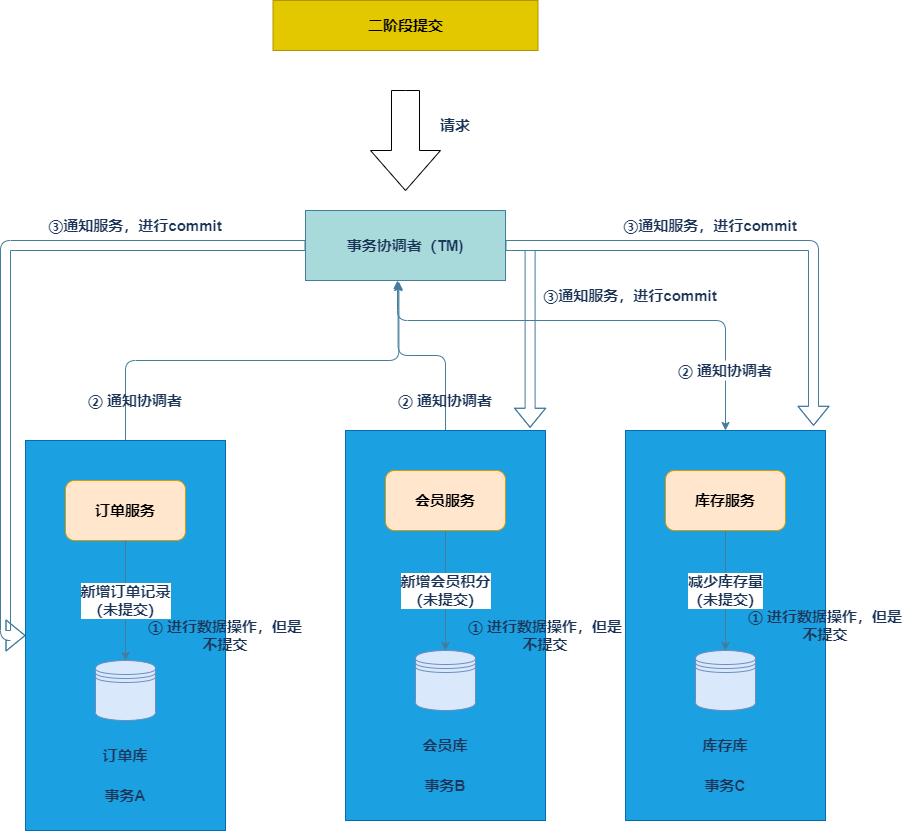

The diagram above was exported from draw.io. Its source (the exported page's mxGraphModel, read from the mxfile embedded in the PNG):
<mxGraphModel dx="1220" dy="525" grid="1" gridSize="10" guides="1" tooltips="1" connect="1" arrows="1" fold="1" page="1" pageScale="1" pageWidth="2339" pageHeight="3300" math="0" shadow="0">
  <root>
    <mxCell id="0" />
    <mxCell id="1" parent="0" />
    <mxCell id="03YZRaZJX2nypYjQ7UG0-1" value="" style="html=1;shadow=0;dashed=0;align=center;verticalAlign=middle;shape=mxgraph.arrows2.arrow;dy=0.6;dx=40;direction=south;notch=0;rounded=0;sketch=0;fontSize=15;fontStyle=1" parent="1" vertex="1">
      <mxGeometry x="535" y="280" width="70" height="100" as="geometry" />
    </mxCell>
    <mxCell id="03YZRaZJX2nypYjQ7UG0-2" value="请求" style="text;html=1;strokeColor=none;fillColor=none;align=center;verticalAlign=middle;whiteSpace=wrap;rounded=0;sketch=0;fontSize=15;fontColor=#1D3557;fontStyle=1" parent="1" vertex="1">
      <mxGeometry x="590" y="300" width="60" height="30" as="geometry" />
    </mxCell>
    <mxCell id="03YZRaZJX2nypYjQ7UG0-33" style="edgeStyle=orthogonalEdgeStyle;curved=0;rounded=1;sketch=0;orthogonalLoop=1;jettySize=auto;html=1;exitX=0;exitY=0.5;exitDx=0;exitDy=0;entryX=0;entryY=0.5;entryDx=0;entryDy=0;fontSize=15;fontColor=#1D3557;startArrow=none;startFill=0;endArrow=classic;endFill=1;strokeColor=#457B9D;fillColor=#FFFFFF;fontStyle=1;shape=flexArrow;" parent="1" source="03YZRaZJX2nypYjQ7UG0-3" target="03YZRaZJX2nypYjQ7UG0-4" edge="1">
      <mxGeometry relative="1" as="geometry" />
    </mxCell>
    <mxCell id="03YZRaZJX2nypYjQ7UG0-34" style="edgeStyle=orthogonalEdgeStyle;curved=0;rounded=1;sketch=0;orthogonalLoop=1;jettySize=auto;html=1;exitX=1;exitY=0.5;exitDx=0;exitDy=0;entryX=0.923;entryY=-0.007;entryDx=0;entryDy=0;entryPerimeter=0;fontSize=15;fontColor=#1D3557;startArrow=none;startFill=0;endArrow=classic;endFill=1;strokeColor=#457B9D;fillColor=#FFFFFF;fontStyle=1;shape=flexArrow;" parent="1" source="03YZRaZJX2nypYjQ7UG0-3" target="03YZRaZJX2nypYjQ7UG0-10" edge="1">
      <mxGeometry relative="1" as="geometry" />
    </mxCell>
    <mxCell id="03YZRaZJX2nypYjQ7UG0-35" style="edgeStyle=orthogonalEdgeStyle;curved=0;rounded=1;sketch=0;orthogonalLoop=1;jettySize=auto;html=1;exitX=1;exitY=0.5;exitDx=0;exitDy=0;entryX=0.94;entryY=-0.012;entryDx=0;entryDy=0;entryPerimeter=0;fontSize=15;fontColor=#1D3557;startArrow=none;startFill=0;endArrow=classic;endFill=1;strokeColor=#457B9D;fillColor=#FFFFFF;fontStyle=1;shape=flexArrow;" parent="1" source="03YZRaZJX2nypYjQ7UG0-3" target="03YZRaZJX2nypYjQ7UG0-16" edge="1">
      <mxGeometry relative="1" as="geometry" />
    </mxCell>
    <mxCell id="03YZRaZJX2nypYjQ7UG0-3" value="事务协调者（TM)" style="rounded=0;whiteSpace=wrap;html=1;sketch=0;fontSize=15;fontColor=#1D3557;strokeColor=#457B9D;fillColor=#A8DADC;fontStyle=1" parent="1" vertex="1">
      <mxGeometry x="470" y="400" width="200" height="70" as="geometry" />
    </mxCell>
    <mxCell id="03YZRaZJX2nypYjQ7UG0-22" style="edgeStyle=orthogonalEdgeStyle;curved=0;rounded=1;sketch=0;orthogonalLoop=1;jettySize=auto;html=1;exitX=0.5;exitY=0;exitDx=0;exitDy=0;entryX=0.467;entryY=1.019;entryDx=0;entryDy=0;entryPerimeter=0;fontSize=15;fontColor=#1D3557;startArrow=none;startFill=0;endArrow=classic;endFill=1;strokeColor=#457B9D;fillColor=#A8DADC;fontStyle=1;" parent="1" source="03YZRaZJX2nypYjQ7UG0-4" target="03YZRaZJX2nypYjQ7UG0-3" edge="1">
      <mxGeometry relative="1" as="geometry" />
    </mxCell>
    <mxCell id="03YZRaZJX2nypYjQ7UG0-4" value="" style="rounded=0;whiteSpace=wrap;html=1;sketch=0;fontSize=15;strokeColor=#006EAF;fillColor=#1ba1e2;fontStyle=1;fontColor=#ffffff;" parent="1" vertex="1">
      <mxGeometry x="190" y="630" width="200" height="390" as="geometry" />
    </mxCell>
    <mxCell id="03YZRaZJX2nypYjQ7UG0-7" value="新增订单记录&lt;br&gt;（未提交）" style="edgeStyle=orthogonalEdgeStyle;curved=0;rounded=1;sketch=0;orthogonalLoop=1;jettySize=auto;html=1;exitX=0.5;exitY=1;exitDx=0;exitDy=0;entryX=0.5;entryY=0;entryDx=0;entryDy=0;fontSize=15;fontColor=#1D3557;endArrow=classic;endFill=1;strokeColor=#457B9D;fillColor=#A8DADC;startArrow=none;startFill=0;fontStyle=1" parent="1" source="03YZRaZJX2nypYjQ7UG0-5" target="03YZRaZJX2nypYjQ7UG0-6" edge="1">
      <mxGeometry relative="1" as="geometry" />
    </mxCell>
    <mxCell id="03YZRaZJX2nypYjQ7UG0-5" value="订单服务" style="rounded=1;whiteSpace=wrap;html=1;sketch=0;fontSize=15;strokeColor=#d79b00;fillColor=#ffe6cc;fontStyle=1" parent="1" vertex="1">
      <mxGeometry x="230" y="670" width="120" height="60" as="geometry" />
    </mxCell>
    <mxCell id="03YZRaZJX2nypYjQ7UG0-6" value="" style="shape=datastore;whiteSpace=wrap;html=1;rounded=0;sketch=0;fontSize=15;strokeColor=#6c8ebf;fillColor=#dae8fc;fontStyle=1" parent="1" vertex="1">
      <mxGeometry x="260" y="850" width="60" height="60" as="geometry" />
    </mxCell>
    <mxCell id="03YZRaZJX2nypYjQ7UG0-8" value="订单库" style="text;html=1;strokeColor=none;fillColor=none;align=center;verticalAlign=middle;whiteSpace=wrap;rounded=0;sketch=0;fontSize=15;fontColor=#1D3557;fontStyle=1" parent="1" vertex="1">
      <mxGeometry x="260" y="930" width="60" height="30" as="geometry" />
    </mxCell>
    <mxCell id="03YZRaZJX2nypYjQ7UG0-9" value="事务A" style="text;html=1;strokeColor=none;fillColor=none;align=center;verticalAlign=middle;whiteSpace=wrap;rounded=0;sketch=0;fontSize=15;fontColor=#1D3557;fontStyle=1" parent="1" vertex="1">
      <mxGeometry x="260" y="970" width="60" height="30" as="geometry" />
    </mxCell>
    <mxCell id="03YZRaZJX2nypYjQ7UG0-23" style="edgeStyle=orthogonalEdgeStyle;curved=0;rounded=1;sketch=0;orthogonalLoop=1;jettySize=auto;html=1;exitX=0.5;exitY=0;exitDx=0;exitDy=0;entryX=0.463;entryY=1.029;entryDx=0;entryDy=0;entryPerimeter=0;fontSize=15;fontColor=#1D3557;startArrow=none;startFill=0;endArrow=classic;endFill=1;strokeColor=#457B9D;fillColor=#A8DADC;fontStyle=1" parent="1" source="03YZRaZJX2nypYjQ7UG0-10" target="03YZRaZJX2nypYjQ7UG0-3" edge="1">
      <mxGeometry relative="1" as="geometry" />
    </mxCell>
    <mxCell id="03YZRaZJX2nypYjQ7UG0-10" value="" style="rounded=0;whiteSpace=wrap;html=1;sketch=0;fontSize=15;fontColor=#ffffff;strokeColor=#006EAF;fillColor=#1ba1e2;fontStyle=1" parent="1" vertex="1">
      <mxGeometry x="510" y="620" width="200" height="390" as="geometry" />
    </mxCell>
    <mxCell id="03YZRaZJX2nypYjQ7UG0-11" value="新增会员积分&lt;br&gt;（未提交）" style="edgeStyle=orthogonalEdgeStyle;curved=0;rounded=1;sketch=0;orthogonalLoop=1;jettySize=auto;html=1;exitX=0.5;exitY=1;exitDx=0;exitDy=0;entryX=0.5;entryY=0;entryDx=0;entryDy=0;fontSize=15;fontColor=#1D3557;endArrow=classic;endFill=1;strokeColor=#457B9D;fillColor=#A8DADC;startArrow=none;startFill=0;fontStyle=1" parent="1" source="03YZRaZJX2nypYjQ7UG0-12" target="03YZRaZJX2nypYjQ7UG0-13" edge="1">
      <mxGeometry relative="1" as="geometry" />
    </mxCell>
    <mxCell id="03YZRaZJX2nypYjQ7UG0-12" value="会员服务" style="rounded=1;whiteSpace=wrap;html=1;sketch=0;fontSize=15;strokeColor=#d79b00;fillColor=#ffe6cc;fontStyle=1" parent="1" vertex="1">
      <mxGeometry x="550" y="660" width="120" height="60" as="geometry" />
    </mxCell>
    <mxCell id="03YZRaZJX2nypYjQ7UG0-13" value="" style="shape=datastore;whiteSpace=wrap;html=1;rounded=0;sketch=0;fontSize=15;strokeColor=#6c8ebf;fillColor=#dae8fc;fontStyle=1" parent="1" vertex="1">
      <mxGeometry x="580" y="840" width="60" height="60" as="geometry" />
    </mxCell>
    <mxCell id="03YZRaZJX2nypYjQ7UG0-14" value="会员库" style="text;html=1;strokeColor=none;fillColor=none;align=center;verticalAlign=middle;whiteSpace=wrap;rounded=0;sketch=0;fontSize=15;fontColor=#1D3557;fontStyle=1" parent="1" vertex="1">
      <mxGeometry x="580" y="920" width="60" height="30" as="geometry" />
    </mxCell>
    <mxCell id="03YZRaZJX2nypYjQ7UG0-15" value="事务B" style="text;html=1;strokeColor=none;fillColor=none;align=center;verticalAlign=middle;whiteSpace=wrap;rounded=0;sketch=0;fontSize=15;fontColor=#1D3557;fontStyle=1" parent="1" vertex="1">
      <mxGeometry x="580" y="960" width="60" height="30" as="geometry" />
    </mxCell>
    <mxCell id="03YZRaZJX2nypYjQ7UG0-24" style="edgeStyle=orthogonalEdgeStyle;curved=0;rounded=1;sketch=0;orthogonalLoop=1;jettySize=auto;html=1;exitX=0.5;exitY=0;exitDx=0;exitDy=0;entryX=0.46;entryY=1;entryDx=0;entryDy=0;entryPerimeter=0;fontSize=15;fontColor=#1D3557;startArrow=none;startFill=0;endArrow=classic;endFill=1;strokeColor=#457B9D;fillColor=#A8DADC;fontStyle=1" parent="1" source="03YZRaZJX2nypYjQ7UG0-27" target="03YZRaZJX2nypYjQ7UG0-3" edge="1">
      <mxGeometry relative="1" as="geometry" />
    </mxCell>
    <mxCell id="03YZRaZJX2nypYjQ7UG0-16" value="" style="rounded=0;whiteSpace=wrap;html=1;sketch=0;fontSize=15;fontColor=#ffffff;strokeColor=#006EAF;fillColor=#1ba1e2;fontStyle=1" parent="1" vertex="1">
      <mxGeometry x="790" y="620" width="200" height="390" as="geometry" />
    </mxCell>
    <mxCell id="03YZRaZJX2nypYjQ7UG0-17" value="减少库存量&lt;br&gt;（未提交）" style="edgeStyle=orthogonalEdgeStyle;curved=0;rounded=1;sketch=0;orthogonalLoop=1;jettySize=auto;html=1;exitX=0.5;exitY=1;exitDx=0;exitDy=0;entryX=0.5;entryY=0;entryDx=0;entryDy=0;fontSize=15;fontColor=#1D3557;endArrow=classic;endFill=1;strokeColor=#457B9D;fillColor=#A8DADC;startArrow=none;startFill=0;fontStyle=1" parent="1" source="03YZRaZJX2nypYjQ7UG0-18" target="03YZRaZJX2nypYjQ7UG0-19" edge="1">
      <mxGeometry relative="1" as="geometry" />
    </mxCell>
    <mxCell id="03YZRaZJX2nypYjQ7UG0-18" value="库存服务" style="rounded=1;whiteSpace=wrap;html=1;sketch=0;fontSize=15;strokeColor=#d79b00;fillColor=#ffe6cc;fontStyle=1" parent="1" vertex="1">
      <mxGeometry x="830" y="660" width="120" height="60" as="geometry" />
    </mxCell>
    <mxCell id="03YZRaZJX2nypYjQ7UG0-19" value="" style="shape=datastore;whiteSpace=wrap;html=1;rounded=0;sketch=0;fontSize=15;strokeColor=#6c8ebf;fillColor=#dae8fc;fontStyle=1" parent="1" vertex="1">
      <mxGeometry x="860" y="840" width="60" height="60" as="geometry" />
    </mxCell>
    <mxCell id="03YZRaZJX2nypYjQ7UG0-20" value="库存库" style="text;html=1;strokeColor=none;fillColor=none;align=center;verticalAlign=middle;whiteSpace=wrap;rounded=0;sketch=0;fontSize=15;fontColor=#1D3557;fontStyle=1" parent="1" vertex="1">
      <mxGeometry x="860" y="920" width="60" height="30" as="geometry" />
    </mxCell>
    <mxCell id="03YZRaZJX2nypYjQ7UG0-21" value="事务C" style="text;html=1;strokeColor=none;fillColor=none;align=center;verticalAlign=middle;whiteSpace=wrap;rounded=0;sketch=0;fontSize=15;fontColor=#1D3557;fontStyle=1" parent="1" vertex="1">
      <mxGeometry x="860" y="960" width="60" height="30" as="geometry" />
    </mxCell>
    <mxCell id="03YZRaZJX2nypYjQ7UG0-25" value="② 通知协调者" style="text;html=1;strokeColor=none;fillColor=none;align=center;verticalAlign=middle;whiteSpace=wrap;rounded=0;sketch=0;fontSize=15;fontColor=#1D3557;fontStyle=1" parent="1" vertex="1">
      <mxGeometry x="240" y="580" width="120" height="20" as="geometry" />
    </mxCell>
    <mxCell id="03YZRaZJX2nypYjQ7UG0-26" value="② 通知协调者" style="text;html=1;strokeColor=none;fillColor=none;align=center;verticalAlign=middle;whiteSpace=wrap;rounded=0;sketch=0;fontSize=15;fontColor=#1D3557;fontStyle=1" parent="1" vertex="1">
      <mxGeometry x="550" y="580" width="120" height="20" as="geometry" />
    </mxCell>
    <mxCell id="03YZRaZJX2nypYjQ7UG0-40" style="edgeStyle=orthogonalEdgeStyle;curved=0;rounded=1;sketch=0;orthogonalLoop=1;jettySize=auto;html=1;exitX=0.5;exitY=1;exitDx=0;exitDy=0;entryX=0.5;entryY=0;entryDx=0;entryDy=0;fontSize=15;fontColor=#1D3557;startArrow=none;startFill=0;endArrow=classic;endFill=1;strokeColor=#457B9D;fillColor=#FFFFFF;" parent="1" source="03YZRaZJX2nypYjQ7UG0-27" target="03YZRaZJX2nypYjQ7UG0-16" edge="1">
      <mxGeometry relative="1" as="geometry" />
    </mxCell>
    <mxCell id="03YZRaZJX2nypYjQ7UG0-27" value="② 通知协调者" style="text;html=1;strokeColor=none;fillColor=none;align=center;verticalAlign=middle;whiteSpace=wrap;rounded=0;sketch=0;fontSize=15;fontColor=#1D3557;fontStyle=1" parent="1" vertex="1">
      <mxGeometry x="830" y="550" width="120" height="20" as="geometry" />
    </mxCell>
    <mxCell id="03YZRaZJX2nypYjQ7UG0-29" value="① 进行数据操作，但是不提交" style="text;html=1;strokeColor=none;fillColor=none;align=center;verticalAlign=middle;whiteSpace=wrap;rounded=0;sketch=0;fontSize=15;fontColor=#1D3557;fontStyle=1" parent="1" vertex="1">
      <mxGeometry x="310" y="800" width="160" height="50" as="geometry" />
    </mxCell>
    <mxCell id="03YZRaZJX2nypYjQ7UG0-31" value="① 进行数据操作，但是不提交" style="text;html=1;strokeColor=none;fillColor=none;align=center;verticalAlign=middle;whiteSpace=wrap;rounded=0;sketch=0;fontSize=15;fontColor=#1D3557;fontStyle=1" parent="1" vertex="1">
      <mxGeometry x="630" y="800" width="160" height="50" as="geometry" />
    </mxCell>
    <mxCell id="03YZRaZJX2nypYjQ7UG0-32" value="① 进行数据操作，但是不提交" style="text;html=1;strokeColor=none;fillColor=none;align=center;verticalAlign=middle;whiteSpace=wrap;rounded=0;sketch=0;fontSize=15;fontColor=#1D3557;fontStyle=1" parent="1" vertex="1">
      <mxGeometry x="910" y="790" width="160" height="50" as="geometry" />
    </mxCell>
    <mxCell id="03YZRaZJX2nypYjQ7UG0-36" value="③通知服务，进行commit" style="text;html=1;strokeColor=none;fillColor=none;align=center;verticalAlign=middle;whiteSpace=wrap;rounded=0;sketch=0;fontSize=15;fontColor=#1D3557;fontStyle=1" parent="1" vertex="1">
      <mxGeometry x="760" y="390" width="230" height="50" as="geometry" />
    </mxCell>
    <mxCell id="03YZRaZJX2nypYjQ7UG0-37" value="③通知服务，进行commit" style="text;html=1;strokeColor=none;fillColor=none;align=center;verticalAlign=middle;whiteSpace=wrap;rounded=0;sketch=0;fontSize=15;fontColor=#1D3557;fontStyle=1" parent="1" vertex="1">
      <mxGeometry x="680" y="460" width="230" height="50" as="geometry" />
    </mxCell>
    <mxCell id="03YZRaZJX2nypYjQ7UG0-38" value="③通知服务，进行commit" style="text;html=1;strokeColor=none;fillColor=none;align=center;verticalAlign=middle;whiteSpace=wrap;rounded=0;sketch=0;fontSize=15;fontColor=#1D3557;fontStyle=1" parent="1" vertex="1">
      <mxGeometry x="185" y="390" width="230" height="50" as="geometry" />
    </mxCell>
    <mxCell id="03YZRaZJX2nypYjQ7UG0-39" value="二阶段提交" style="text;html=1;strokeColor=#B09500;fillColor=#e3c800;align=center;verticalAlign=middle;whiteSpace=wrap;rounded=0;sketch=0;fontSize=15;fontColor=#000000;fontStyle=1" parent="1" vertex="1">
      <mxGeometry x="437.5" y="190" width="265" height="50" as="geometry" />
    </mxCell>
  </root>
</mxGraphModel>